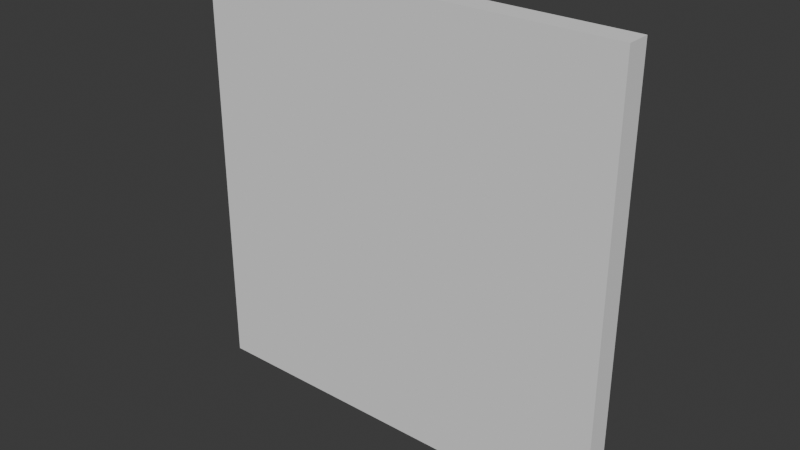 # Source: Floor.blend  (saved by Blender 4.4.30; exported with 4.5.12 LTS)
import bpy
from mathutils import Matrix  # noqa: F401  (used for matrix-valued properties, if any)

bpy.ops.wm.read_factory_settings(use_empty=True)
scene = bpy.context.scene
scene.name = 'Scene'

# ---- collections
col_collection = bpy.data.collections.new('Collection'); scene.collection.children.link(col_collection)

# ---- world
world_world = bpy.data.worlds.new('World'); scene.world = world_world
world_world.use_nodes = True; world_world.node_tree.nodes.clear()
_N = world_world.node_tree.nodes; _L = world_world.node_tree.links
n0 = _N.new('ShaderNodeOutputWorld'); n0.name = 'World Output'; n0.location = (300, 300)
n1 = _N.new('ShaderNodeBackground'); n1.name = 'Background'; n1.location = (10, 300)
n1.inputs[0].default_value = (0.05088, 0.05088, 0.05088, 1.0)
_L.new(n1.outputs[0], n0.inputs[0])
n0.is_active_output = True
world_world.color = (0.05088, 0.05088, 0.05088)
world_world.sun_shadow_jitter_overblur = 0.0

# ---- meshes
me_cube_001 = bpy.data.meshes.new('Cube.001')
me_cube_001.from_pydata([(-1.0, -0.05578, 1.0), (-1.0, 0.05579, 1.0), (-1.0, -0.05579, -1.0), (-1.0, 0.05578, -1.0), (1.0, -0.05578, 1.0), (1.0, 0.05579, 1.0), (1.0, -0.05579, -1.0), (1.0, 0.05578, -1.0)], [], [(0, 1, 3, 2), (2, 3, 7, 6), (6, 7, 5, 4), (4, 5, 1, 0), (2, 6, 4, 0), (7, 3, 1, 5)])
_uv = me_cube_001.uv_layers.new(name='UVMap')
_uv.uv.foreach_set('vector', [0.375, 0.0, 0.625, 0.0, 0.625, 0.25, 0.375, 0.25, 0.375, 0.25, 0.625, 0.25, 0.625, 0.5, 0.375, 0.5, 0.375, 0.5, 0.625, 0.5, 0.625, 0.75, 0.375, 0.75, 0.375, 0.75, 0.625, 0.75, 0.625, 1.0, 0.375, 1.0, 0.125, 0.5, 0.375, 0.5, 0.375, 0.75, 0.125, 0.75, 0.625, 0.5, 0.875, 0.5, 0.875, 0.75, 0.625, 0.75])
me_cube_001.update()

# ---- objects
ob_cube = bpy.data.objects.new('Cube', me_cube_001)

# ---- transforms, parenting, visibility, modifiers, constraints
ob_cube.location = (0.0, 0.0, 0.0)

# ---- collection membership
col_collection.objects.link(ob_cube)

# ---- scene / render settings (as saved in the file)
scene.frame_start = 1; scene.frame_end = 250; scene.frame_set(1)
scene.render.engine = 'BLENDER_EEVEE_NEXT'
bpy.context.view_layer.update()

# ---- added for rendering (the .blend has no active camera and no usable light): camera, sun
cam_auto = bpy.data.cameras.new('AutoCamera')
cam_auto.lens = 50.0
cam_auto.sensor_width = 36.0
cam_auto.clip_end = 1000.0
ob_auto_camera = bpy.data.objects.new('AutoCamera', cam_auto)
scene.collection.objects.link(ob_auto_camera)
ob_auto_camera.location = (2.61897, -3.14276, 2.09517)
ob_auto_camera.rotation_euler = (1.09748, -7.21219e-08, 0.694738)
scene.camera = ob_auto_camera
light_auto_sun = bpy.data.lights.new('AutoSun', 'SUN')
light_auto_sun.energy = 3.0
light_auto_sun.angle = 0.0523599
ob_auto_sun = bpy.data.objects.new('AutoSun', light_auto_sun)
scene.collection.objects.link(ob_auto_sun)
ob_auto_sun.rotation_euler = (0.872665, 0.174533, 0.523599)
bpy.context.view_layer.update()
